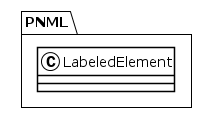

The diagram above was rendered by PlantUML. Its source (embedded in the PNG):
@startuml
!theme plain
package PNML {
class LabeledElement {
}
}
@enduml